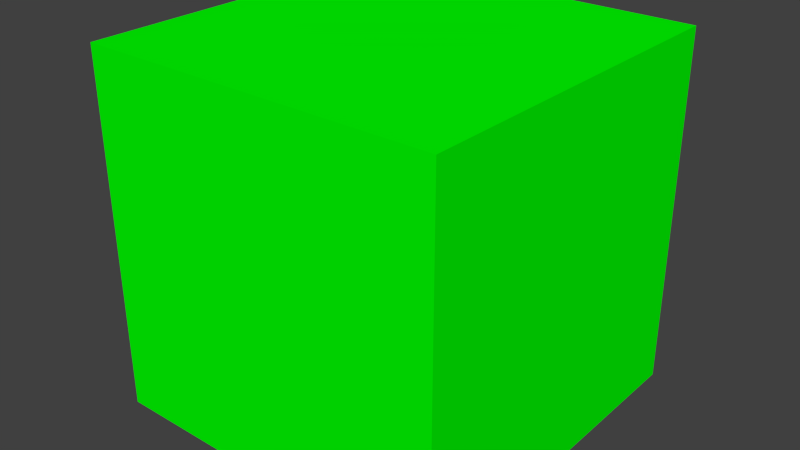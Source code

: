 # Source: Cube.blend  (saved by Blender 2.76.0; exported with 4.5.12 LTS)
import bpy
from mathutils import Matrix  # noqa: F401  (used for matrix-valued properties, if any)

bpy.ops.wm.read_factory_settings(use_empty=True)
scene = bpy.context.scene
scene.name = 'Scene'

# ---- collections
col_collection_1 = bpy.data.collections.new('Collection 1'); scene.collection.children.link(col_collection_1)

# ---- materials (node trees are filled in below, after node groups)
mat_material = bpy.data.materials.new('Material')
mat_material.alpha_threshold = 0.0
mat_material.use_transparent_shadow = False
mat_material.diffuse_color = (0.0, 1.0, 0.0, 1.0)
mat_material.specular_color = (0.0, 1.0, 0.0)
mat_material.roughness = 0.5

# ---- material node trees

# ---- world
world_world = bpy.data.worlds.new('World'); scene.world = world_world
world_world.color = (0.05088, 0.05088, 0.05088)
world_world.use_sun_shadow = False
world_world.sun_shadow_jitter_overblur = 0.0
world_world.cycles.sampling_method = 'MANUAL'
world_world.cycles.sample_map_resolution = 256

# ---- meshes
me_cube_001 = bpy.data.meshes.new('Cube.001')
me_cube_001.from_pydata([(-1.0, -1.0, -1.0), (-1.0, -1.0, 1.0), (-1.0, 1.0, -1.0), (-1.0, 1.0, 1.0), (1.0, -1.0, -1.0), (1.0, -1.0, 1.0), (1.0, 1.0, -1.0), (1.0, 1.0, 1.0)], [], [(1, 3, 2, 0), (3, 7, 6, 2), (7, 5, 4, 6), (5, 1, 0, 4), (0, 2, 6, 4), (5, 7, 3, 1)])
me_cube_001.materials.append(mat_material)
me_cube_001.use_remesh_preserve_volume = False
me_cube_001.use_remesh_preserve_attributes = False
me_cube_001.use_mirror_vertex_groups = False
me_cube_001.update()

# ---- objects
ob_cube = bpy.data.objects.new('Cube', me_cube_001)

# ---- transforms, parenting, visibility, modifiers, constraints
ob_cube.location = (0.0, 0.0, 1.0)
ob_cube.lineart.crease_threshold = 0.0

# ---- collection membership
col_collection_1.objects.link(ob_cube)

# ---- scene / render settings (as saved in the file)
scene.frame_start = 1; scene.frame_end = 250; scene.frame_set(1)
scene.render.engine = 'BLENDER_EEVEE_NEXT'
scene.render.resolution_percentage = 50
scene.render.dither_intensity = 0.0
scene.cycles.use_denoising = False
scene.cycles.samples = 10
scene.cycles.sampling_pattern = 'TABULATED_SOBOL'
scene.cycles.light_sampling_threshold = 0.0
scene.cycles.use_adaptive_sampling = False
scene.cycles.use_light_tree = False
scene.cycles.blur_glossy = 0.0
scene.cycles.pixel_filter_type = 'GAUSSIAN'
scene.cycles.sample_clamp_indirect = 0.0
scene.view_settings.view_transform = 'Standard'
bpy.context.view_layer.update()

# ---- added for rendering (the .blend has no active camera and no usable light): camera, sun
cam_auto = bpy.data.cameras.new('AutoCamera')
cam_auto.lens = 50.0
cam_auto.sensor_width = 36.0
cam_auto.clip_end = 1000.0
ob_auto_camera = bpy.data.objects.new('AutoCamera', cam_auto)
scene.collection.objects.link(ob_auto_camera)
ob_auto_camera.location = (3.20507, -3.84609, 3.56406)
ob_auto_camera.rotation_euler = (1.09748, -7.21219e-08, 0.694738)
scene.camera = ob_auto_camera
light_auto_sun = bpy.data.lights.new('AutoSun', 'SUN')
light_auto_sun.energy = 3.0
light_auto_sun.angle = 0.0523599
ob_auto_sun = bpy.data.objects.new('AutoSun', light_auto_sun)
scene.collection.objects.link(ob_auto_sun)
ob_auto_sun.rotation_euler = (0.872665, 0.174533, 0.523599)
bpy.context.view_layer.update()

